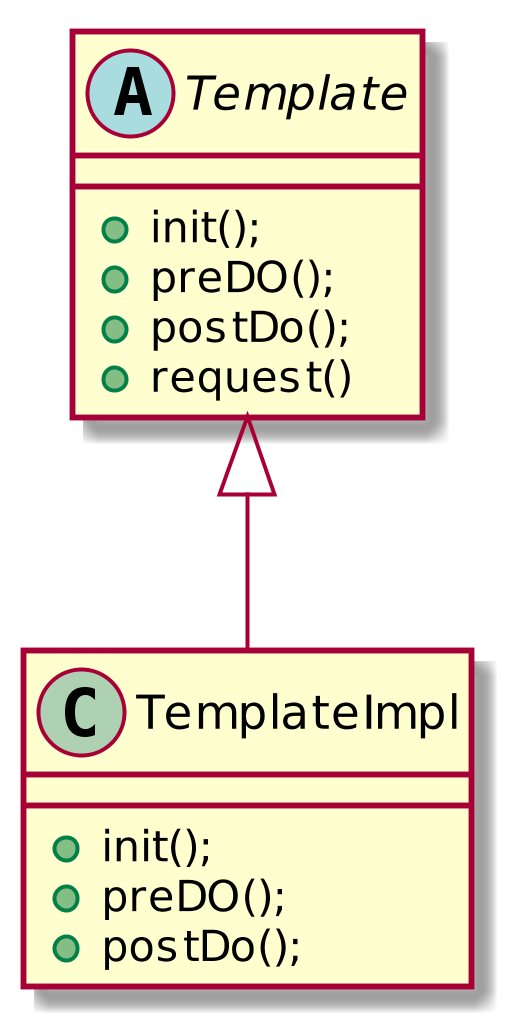

The diagram above was rendered by PlantUML. Its source (embedded in the PNG):
@startuml
scale 1024 height


Template <|-- TemplateImpl

abstract class Template{
    +init();
    +preDO();
    +postDo();
    +request()
}

class TemplateImpl {
    +init();
    +preDO();
    +postDo();

}


@enduml